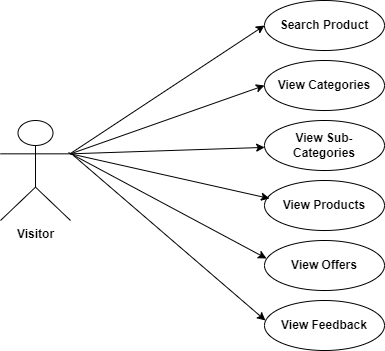

The diagram above was exported from draw.io. Its source (the exported page's mxGraphModel, read from the mxfile embedded in the PNG):
<mxGraphModel dx="1120" dy="478" grid="1" gridSize="10" guides="1" tooltips="1" connect="1" arrows="1" fold="1" page="1" pageScale="1" pageWidth="827" pageHeight="1169" math="0" shadow="0">
  <root>
    <mxCell id="0" />
    <mxCell id="1" parent="0" />
    <mxCell id="-xCoEQsibivKpVXG41dC-1" value="&lt;b&gt;Search Product&lt;/b&gt;" style="ellipse;whiteSpace=wrap;html=1;" parent="1" vertex="1">
      <mxGeometry x="354" y="10" width="120" height="50" as="geometry" />
    </mxCell>
    <mxCell id="-xCoEQsibivKpVXG41dC-2" value="&lt;b&gt;View Categories&lt;/b&gt;" style="ellipse;whiteSpace=wrap;html=1;" parent="1" vertex="1">
      <mxGeometry x="354" y="70" width="120" height="50" as="geometry" />
    </mxCell>
    <mxCell id="-xCoEQsibivKpVXG41dC-3" value="&lt;b&gt;View Sub-Categories&lt;/b&gt;" style="ellipse;whiteSpace=wrap;html=1;" parent="1" vertex="1">
      <mxGeometry x="354" y="130" width="120" height="50" as="geometry" />
    </mxCell>
    <mxCell id="-xCoEQsibivKpVXG41dC-4" value="&lt;b&gt;View Products&lt;/b&gt;" style="ellipse;whiteSpace=wrap;html=1;" parent="1" vertex="1">
      <mxGeometry x="354" y="190" width="120" height="50" as="geometry" />
    </mxCell>
    <mxCell id="-xCoEQsibivKpVXG41dC-5" value="&lt;b&gt;View Offers&lt;/b&gt;" style="ellipse;whiteSpace=wrap;html=1;" parent="1" vertex="1">
      <mxGeometry x="354" y="250" width="120" height="50" as="geometry" />
    </mxCell>
    <mxCell id="-xCoEQsibivKpVXG41dC-6" value="&lt;b&gt;View Feedback&lt;/b&gt;" style="ellipse;whiteSpace=wrap;html=1;" parent="1" vertex="1">
      <mxGeometry x="354" y="310" width="120" height="50" as="geometry" />
    </mxCell>
    <mxCell id="-xCoEQsibivKpVXG41dC-7" value="&lt;b&gt;Visitor&lt;/b&gt;" style="shape=umlActor;verticalLabelPosition=bottom;verticalAlign=top;html=1;outlineConnect=0;" parent="1" vertex="1">
      <mxGeometry x="90" y="130" width="70" height="100" as="geometry" />
    </mxCell>
    <mxCell id="-xCoEQsibivKpVXG41dC-8" value="" style="endArrow=classic;html=1;rounded=0;entryX=0;entryY=0.5;entryDx=0;entryDy=0;" parent="1" target="-xCoEQsibivKpVXG41dC-1" edge="1">
      <mxGeometry width="50" height="50" relative="1" as="geometry">
        <mxPoint x="160" y="163" as="sourcePoint" />
        <mxPoint x="210" y="113" as="targetPoint" />
      </mxGeometry>
    </mxCell>
    <mxCell id="-xCoEQsibivKpVXG41dC-9" value="" style="endArrow=classic;html=1;rounded=0;exitX=1;exitY=0.3333333333333333;exitDx=0;exitDy=0;exitPerimeter=0;entryX=0;entryY=0.5;entryDx=0;entryDy=0;" parent="1" source="-xCoEQsibivKpVXG41dC-7" target="-xCoEQsibivKpVXG41dC-2" edge="1">
      <mxGeometry width="50" height="50" relative="1" as="geometry">
        <mxPoint x="390" y="150" as="sourcePoint" />
        <mxPoint x="440" y="100" as="targetPoint" />
      </mxGeometry>
    </mxCell>
    <mxCell id="-xCoEQsibivKpVXG41dC-10" value="" style="endArrow=classic;html=1;rounded=0;exitX=1;exitY=0.3333333333333333;exitDx=0;exitDy=0;exitPerimeter=0;" parent="1" source="-xCoEQsibivKpVXG41dC-7" target="-xCoEQsibivKpVXG41dC-3" edge="1">
      <mxGeometry width="50" height="50" relative="1" as="geometry">
        <mxPoint x="390" y="150" as="sourcePoint" />
        <mxPoint x="440" y="100" as="targetPoint" />
      </mxGeometry>
    </mxCell>
    <mxCell id="-xCoEQsibivKpVXG41dC-11" value="" style="endArrow=classic;html=1;rounded=0;exitX=1;exitY=0.3333333333333333;exitDx=0;exitDy=0;exitPerimeter=0;entryX=0.042;entryY=0.36;entryDx=0;entryDy=0;entryPerimeter=0;" parent="1" source="-xCoEQsibivKpVXG41dC-7" target="-xCoEQsibivKpVXG41dC-4" edge="1">
      <mxGeometry width="50" height="50" relative="1" as="geometry">
        <mxPoint x="390" y="350" as="sourcePoint" />
        <mxPoint x="440" y="300" as="targetPoint" />
      </mxGeometry>
    </mxCell>
    <mxCell id="-xCoEQsibivKpVXG41dC-12" value="" style="endArrow=classic;html=1;rounded=0;entryX=0.017;entryY=0.36;entryDx=0;entryDy=0;entryPerimeter=0;" parent="1" target="-xCoEQsibivKpVXG41dC-5" edge="1">
      <mxGeometry width="50" height="50" relative="1" as="geometry">
        <mxPoint x="158" y="162" as="sourcePoint" />
        <mxPoint x="357.03999999999996" y="271" as="targetPoint" />
      </mxGeometry>
    </mxCell>
    <mxCell id="-xCoEQsibivKpVXG41dC-13" value="" style="endArrow=classic;html=1;rounded=0;entryX=-0.017;entryY=0.3;entryDx=0;entryDy=0;entryPerimeter=0;" parent="1" edge="1">
      <mxGeometry width="50" height="50" relative="1" as="geometry">
        <mxPoint x="163" y="165" as="sourcePoint" />
        <mxPoint x="354.96000000000004" y="330" as="targetPoint" />
      </mxGeometry>
    </mxCell>
  </root>
</mxGraphModel>